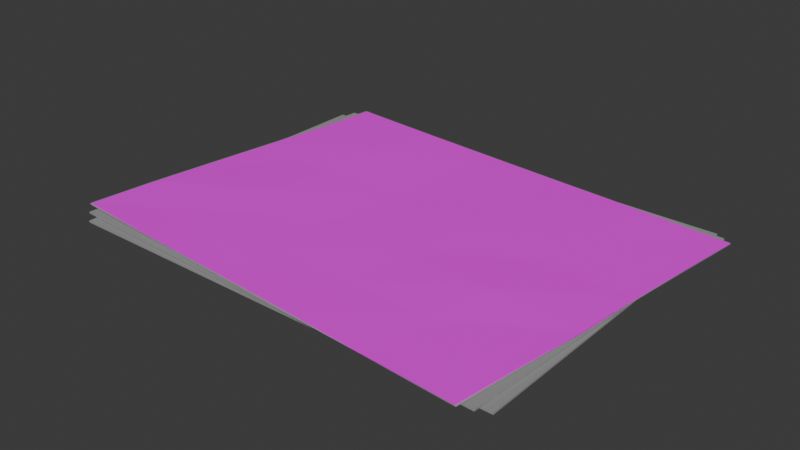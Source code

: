 # Source: Archivo_Piso2_.blend  (saved by Blender 5.1.30; exported with 4.5.12 LTS)
import bpy
from mathutils import Matrix  # noqa: F401  (used for matrix-valued properties, if any)

bpy.ops.wm.read_factory_settings(use_empty=True)
scene = bpy.context.scene
scene.name = 'Scene'

# ---- collections
col_collection = bpy.data.collections.new('Collection'); scene.collection.children.link(col_collection)

# ---- images (referenced by path relative to the original .blend; pixels are not part of the script)
import os
ASSET_DIR = os.environ.get("B2B_ASSET_DIR", "")  # directory of the original .blend (textures are referenced by path, not embedded)
HERE = os.path.dirname(os.path.abspath(__file__))  # packed textures are extracted next to this script under _unpacked/

def load_image(name, relpath, width, height, colorspace="sRGB"):
    """Load a texture the original file referenced (path relative to the .blend, or extracted next to this script)."""
    p = next((c for c in (os.path.join(HERE, relpath), os.path.join(ASSET_DIR, relpath)) if relpath and os.path.exists(c)), "")
    if p:
        img = bpy.data.images.load(p, check_existing=True)
        img.name = name
    else:  # same state as the original file: an image datablock whose file is absent (Cycles renders it pink)
        img = bpy.data.images.new(name, width, height)
        img.source = "FILE"
        img.filepath = "//" + (relpath or name)
    img.colorspace_settings.name = colorspace
    return img
img_archivo_piso2__png = load_image('Archivo(Piso2).png', 'Texturas/Archivo(Piso2).png', 1024, 1024, 'sRGB')

# ---- materials (node trees are filled in below, after node groups)
mat_material_001 = bpy.data.materials.new('Material.001')
mat_material_002 = bpy.data.materials.new('Material.002')

# ---- material node trees
mat_material_001.use_nodes = True; mat_material_001.node_tree.nodes.clear()
_N = mat_material_001.node_tree.nodes; _L = mat_material_001.node_tree.links
n0 = _N.new('ShaderNodeBsdfPrincipled'); n0.name = 'Principled BSDF'; n0.location = (-200, 100)
n0.inputs[0].default_value = (0.3272, 0.3272, 0.3272, 1.0)
n1 = _N.new('ShaderNodeOutputMaterial'); n1.name = 'Material Output'; n1.location = (200, 100)
_L.new(n0.outputs[0], n1.inputs[0])
n1.is_active_output = True
mat_material_002.use_nodes = True; mat_material_002.node_tree.nodes.clear()
_N = mat_material_002.node_tree.nodes; _L = mat_material_002.node_tree.links
n0 = _N.new('ShaderNodeBsdfPrincipled'); n0.name = 'Principled BSDF'; n0.location = (-200, 100)
n1 = _N.new('ShaderNodeOutputMaterial'); n1.name = 'Material Output'; n1.location = (200, 100)
n2 = _N.new('ShaderNodeTexImage'); n2.name = 'Image Texture'; n2.location = (-628, 132)
n2.image = img_archivo_piso2__png
_L.new(n0.outputs[0], n1.inputs[0])
_L.new(n2.outputs[0], n0.inputs[0])
n1.is_active_output = True

# ---- world
world_world = bpy.data.worlds.new('World'); scene.world = world_world
world_world.use_nodes = True; world_world.node_tree.nodes.clear()
_N = world_world.node_tree.nodes; _L = world_world.node_tree.links
n0 = _N.new('ShaderNodeOutputWorld'); n0.name = 'World Output'; n0.location = (200, 100)
n1 = _N.new('ShaderNodeBackground'); n1.name = 'Background'; n1.location = (-200, 100)
n1.inputs[0].default_value = (0.05088, 0.05088, 0.05088, 1.0)
_L.new(n1.outputs[0], n0.inputs[0])
n0.is_active_output = True
world_world.color = (0.05088, 0.05088, 0.05088)
world_world.sun_shadow_jitter_overblur = 0.0

# ---- meshes
me_plane = bpy.data.meshes.new('Plane')
me_plane.from_pydata([(-1.0, -1.0, 0.0), (1.0, -1.0, 0.0), (-1.0, 1.0, 0.0), (1.0, 1.0, 0.0), (-1.0, -1.0, -0.01), (1.0, -1.0, -0.01), (-1.0, 1.0, -0.01), (1.0, 1.0, -0.01), (-1.045, -0.9531, 0.01595), (0.9531, -1.045, 0.01245), (-0.9531, 1.045, 0.01595), (1.045, 0.9531, 0.01245), (-1.045, -0.9531, 0.005945), (0.953, -1.045, 0.002455), (-0.9531, 1.045, 0.005945), (1.045, 0.9531, 0.002455), (-1.087, -0.9008, 0.03219), (0.9019, -1.085, 0.02589), (-0.904, 1.091, 0.02912), (1.087, 0.9019, 0.02521), (-1.087, -0.9038, 0.02553), (0.9056, -1.085, 0.01853), (-0.9064, 1.086, 0.01883), (1.087, 0.9054, 0.0166), (-0.9362, 0.6875, 0.02925), (-0.9771, 0.287, 0.0291), (-1.018, -0.1093, 0.03019), (-1.053, -0.5037, 0.03385), (-0.6908, -0.9451, 0.0324), (-0.2877, -0.9756, 0.02879), (0.1062, -1.011, 0.02789), (0.5038, -1.051, 0.02462), (0.9399, -0.6908, 0.02453), (0.9839, -0.2887, 0.02304), (1.013, 0.1101, 0.02484), (1.05, 0.5045, 0.02533), (0.6903, 0.94, 0.02693), (0.2877, 0.98, 0.02394), (-0.1038, 1.017, 0.02405), (-0.5036, 1.047, 0.02909), (-0.9383, 0.6882, 0.02517), (-0.9761, 0.2871, 0.02138), (-1.011, -0.1083, 0.01772), (-1.052, -0.5034, 0.01865), (-0.6913, -0.9428, 0.01797), (-0.289, -0.978, 0.02019), (0.105, -1.014, 0.01918), (0.5015, -1.047, 0.01835), (0.9411, -0.6901, 0.01678), (0.9771, -0.2861, 0.008242), (1.014, 0.11, 0.01618), (1.049, 0.5034, 0.01567), (0.6896, 0.9403, 0.01677), (0.289, 0.9749, 0.01585), (-0.103, 1.01, 0.01703), (-0.504, 1.051, 0.02289), (-0.6515, -0.5374, 0.01545), (-0.2529, -0.5769, 0.01947), (0.1462, -0.6118, 0.01959), (0.5434, -0.6548, 0.02316), (-0.6117, -0.1437, 0.01752), (-0.2179, -0.1765, 0.0173), (0.1846, -0.2171, 0.01537), (0.5812, -0.2527, 0.007934), (-0.5749, 0.2504, 0.02355), (-0.1767, 0.2135, 0.02235), (0.2195, 0.1801, 0.01845), (0.62, 0.1435, 0.01641), (-0.5441, 0.6532, 0.02409), (-0.1419, 0.6106, 0.02006), (0.2507, 0.574, 0.01674), (0.6498, 0.5365, 0.01476), (-0.6574, -0.549, 0.0293), (-0.6147, -0.1492, 0.03265), (-0.5771, 0.2522, 0.02824), (-0.5393, 0.6438, 0.03108), (-0.2504, -0.579, 0.02646), (-0.2149, -0.1753, 0.02391), (-0.1786, 0.222, 0.02316), (-0.1444, 0.6211, 0.02422), (0.1443, -0.6112, 0.0237), (0.1755, -0.2121, 0.02496), (0.2158, 0.1816, 0.02555), (0.2555, 0.5844, 0.02431), (0.5356, -0.6495, 0.02313), (0.5809, -0.2548, 0.02991), (0.6152, 0.1407, 0.02431), (0.6574, 0.5446, 0.02537)], [], [(0, 1, 3, 2), (4, 6, 7, 5), (0, 2, 6, 4), (1, 0, 4, 5), (3, 1, 5, 7), (2, 3, 7, 6), (8, 9, 11, 10), (12, 14, 15, 13), (8, 10, 14, 12), (9, 8, 12, 13), (11, 9, 13, 15), (10, 11, 15, 14), (87, 35, 19, 36), (71, 52, 23, 51), (24, 18, 22, 40), (28, 16, 20, 44), (32, 17, 21, 48), (36, 19, 23, 52), (18, 39, 55, 22), (39, 38, 54, 55), (38, 37, 53, 54), (37, 36, 52, 53), (19, 35, 51, 23), (35, 34, 50, 51), (34, 33, 49, 50), (33, 32, 48, 49), (17, 31, 47, 21), (31, 30, 46, 47), (30, 29, 45, 46), (29, 28, 44, 45), (16, 27, 43, 20), (27, 26, 42, 43), (26, 25, 41, 42), (25, 24, 40, 41), (47, 59, 48, 21), (59, 63, 49, 48), (63, 67, 50, 49), (67, 71, 51, 50), (20, 43, 56, 44), (44, 56, 57, 45), (45, 57, 58, 46), (46, 58, 59, 47), (43, 42, 60, 56), (56, 60, 61, 57), (57, 61, 62, 58), (58, 62, 63, 59), (42, 41, 64, 60), (60, 64, 65, 61), (61, 65, 66, 62), (62, 66, 67, 63), (41, 40, 68, 64), (64, 68, 69, 65), (65, 69, 70, 66), (66, 70, 71, 67), (40, 22, 55, 68), (68, 55, 54, 69), (69, 54, 53, 70), (70, 53, 52, 71), (24, 75, 39, 18), (75, 79, 38, 39), (79, 83, 37, 38), (83, 87, 36, 37), (16, 28, 72, 27), (27, 72, 73, 26), (26, 73, 74, 25), (25, 74, 75, 24), (28, 29, 76, 72), (72, 76, 77, 73), (73, 77, 78, 74), (74, 78, 79, 75), (29, 30, 80, 76), (76, 80, 81, 77), (77, 81, 82, 78), (78, 82, 83, 79), (30, 31, 84, 80), (80, 84, 85, 81), (81, 85, 86, 82), (82, 86, 87, 83), (31, 17, 32, 84), (84, 32, 33, 85), (85, 33, 34, 86), (86, 34, 35, 87)])
me_plane.polygons.foreach_set('material_index', [0, 0, 0, 0, 0, 0, 0, 0, 0, 0, 0, 0, 1, 0, 0, 0, 0, 0, 0, 0, 0, 0, 0, 0, 0, 0, 0, 0, 0, 0, 0, 0, 0, 0, 0, 0, 0, 0, 0, 0, 0, 0, 0, 0, 0, 0, 0, 0, 0, 0, 0, 0, 0, 0, 0, 0, 0, 0, 1, 1, 1, 1, 1, 1, 1, 1, 1, 1, 1, 1, 1, 1, 1, 1, 1, 1, 1, 1, 1, 1, 1, 1])
_uv = me_plane.uv_layers.new(name='UVMap')
_uv.uv.foreach_set('vector', [0.0, 0.0, 1.0, 0.0, 1.0, 1.0, 0.0, 1.0, 0.0, 0.0, 0.0, 1.0, 1.0, 1.0, 1.0, 0.0, 0.0, 0.0, 0.0, 1.0, 0.0, 1.0, 0.0, 0.0, 1.0, 0.0, 0.0, 0.0, 0.0, 0.0, 1.0, 0.0, 1.0, 1.0, 1.0, 0.0, 1.0, 0.0, 1.0, 1.0, 0.0, 1.0, 1.0, 1.0, 1.0, 1.0, 0.0, 1.0, 0.0, 0.0, 1.0, 0.0, 1.0, 1.0, 0.0, 1.0, 0.0, 0.0, 0.0, 1.0, 1.0, 1.0, 1.0, 0.0, 0.0, 0.0, 0.0, 1.0, 0.0, 1.0, 0.0, 0.0, 1.0, 0.0, 0.0, 0.0, 0.0, 0.0, 1.0, 0.0, 1.0, 1.0, 1.0, 0.0, 1.0, 0.0, 1.0, 1.0, 0.0, 1.0, 1.0, 1.0, 1.0, 1.0, 0.0, 1.0, 0.8011, 0.2051, 0.8011, 0.006087, 1.001, 0.006087, 1.001, 0.2051, 0.8, 0.8, 0.8, 1.0, 1.0, 1.0, 1.0, 0.8, 0.8011, 1.001, 1.001, 1.001, 0.0, 1.0, 0.0, 0.8, 0.001733, 0.8022, 0.001733, 1.001, 0.0, 0.0, 0.2, 0.0, 0.2016, 0.006087, 0.001733, 0.006087, 1.0, 0.0, 1.0, 0.2, 1.001, 0.2051, 1.001, 0.006087, 1.0, 1.0, 0.8, 1.0, 1.001, 1.001, 1.001, 0.8022, 0.2, 1.0, 0.0, 1.0, 1.001, 0.8022, 1.001, 0.6032, 0.4, 1.0, 0.2, 1.0, 1.001, 0.6032, 1.001, 0.4041, 0.6, 1.0, 0.4, 1.0, 1.001, 0.4041, 1.001, 0.2051, 0.8, 1.0, 0.6, 1.0, 1.001, 0.006087, 0.8011, 0.006087, 1.0, 0.8, 1.0, 1.0, 0.8011, 0.006087, 0.6012, 0.006087, 1.0, 0.6, 1.0, 0.8, 0.6012, 0.006087, 0.4014, 0.006087, 1.0, 0.4, 1.0, 0.6, 0.4014, 0.006087, 0.2016, 0.006087, 1.0, 0.2, 1.0, 0.4, 0.001733, 0.006087, 0.001733, 0.2051, 0.8, 0.0, 1.0, 0.0, 0.001733, 0.2051, 0.001733, 0.4041, 0.6, 0.0, 0.8, 0.0, 0.001733, 0.4041, 0.001733, 0.6032, 0.4, 0.0, 0.6, 0.0, 0.001733, 0.6032, 0.001733, 0.8022, 0.2, 0.0, 0.4, 0.0, 0.001733, 1.001, 0.2016, 1.001, 0.0, 0.2, 0.0, 0.0, 0.2016, 1.001, 0.4014, 1.001, 0.0, 0.4, 0.0, 0.2, 0.4014, 1.001, 0.6012, 1.001, 0.0, 0.6, 0.0, 0.4, 0.6012, 1.001, 0.8011, 1.001, 0.0, 0.8, 0.0, 0.6, 0.8, 0.0, 0.8, 0.2, 1.0, 0.2, 1.0, 0.0, 0.8, 0.2, 0.8, 0.4, 1.0, 0.4, 1.0, 0.2, 0.8, 0.4, 0.8, 0.6, 1.0, 0.6, 1.0, 0.4, 0.8, 0.6, 0.8, 0.8, 1.0, 0.8, 1.0, 0.6, 0.0, 0.0, 0.0, 0.2, 0.2, 0.2, 0.2, 0.0, 0.2, 0.0, 0.2, 0.2, 0.4, 0.2, 0.4, 0.0, 0.4, 0.0, 0.4, 0.2, 0.6, 0.2, 0.6, 0.0, 0.6, 0.0, 0.6, 0.2, 0.8, 0.2, 0.8, 0.0, 0.0, 0.2, 0.0, 0.4, 0.2, 0.4, 0.2, 0.2, 0.2, 0.2, 0.2, 0.4, 0.4, 0.4, 0.4, 0.2, 0.4, 0.2, 0.4, 0.4, 0.6, 0.4, 0.6, 0.2, 0.6, 0.2, 0.6, 0.4, 0.8, 0.4, 0.8, 0.2, 0.0, 0.4, 0.0, 0.6, 0.2, 0.6, 0.2, 0.4, 0.2, 0.4, 0.2, 0.6, 0.4, 0.6, 0.4, 0.4, 0.4, 0.4, 0.4, 0.6, 0.6, 0.6, 0.6, 0.4, 0.6, 0.4, 0.6, 0.6, 0.8, 0.6, 0.8, 0.4, 0.0, 0.6, 0.0, 0.8, 0.2, 0.8, 0.2, 0.6, 0.2, 0.6, 0.2, 0.8, 0.4, 0.8, 0.4, 0.6, 0.4, 0.6, 0.4, 0.8, 0.6, 0.8, 0.6, 0.6, 0.6, 0.6, 0.6, 0.8, 0.8, 0.8, 0.8, 0.6, 0.0, 0.8, 0.0, 1.0, 0.2, 1.0, 0.2, 0.8, 0.2, 0.8, 0.2, 1.0, 0.4, 1.0, 0.4, 0.8, 0.4, 0.8, 0.4, 1.0, 0.6, 1.0, 0.6, 0.8, 0.6, 0.8, 0.6, 1.0, 0.8, 1.0, 0.8, 0.8, 0.8011, 1.001, 0.8011, 0.8022, 1.001, 0.8022, 1.001, 1.001, 0.8011, 0.8022, 0.8011, 0.6032, 1.001, 0.6032, 1.001, 0.8022, 0.8011, 0.6032, 0.8011, 0.4041, 1.001, 0.4041, 1.001, 0.6032, 0.8011, 0.4041, 0.8011, 0.2051, 1.001, 0.2051, 1.001, 0.4041, 0.001733, 1.001, 0.001733, 0.8022, 0.2016, 0.8022, 0.2016, 1.001, 0.2016, 1.001, 0.2016, 0.8022, 0.4014, 0.8022, 0.4014, 1.001, 0.4014, 1.001, 0.4014, 0.8022, 0.6012, 0.8022, 0.6012, 1.001, 0.6012, 1.001, 0.6012, 0.8022, 0.8011, 0.8022, 0.8011, 1.001, 0.001733, 0.8022, 0.001733, 0.6032, 0.2016, 0.6032, 0.2016, 0.8022, 0.2016, 0.8022, 0.2016, 0.6032, 0.4014, 0.6032, 0.4014, 0.8022, 0.4014, 0.8022, 0.4014, 0.6032, 0.6012, 0.6032, 0.6012, 0.8022, 0.6012, 0.8022, 0.6012, 0.6032, 0.8011, 0.6032, 0.8011, 0.8022, 0.001733, 0.6032, 0.001733, 0.4041, 0.2016, 0.4041, 0.2016, 0.6032, 0.2016, 0.6032, 0.2016, 0.4041, 0.4014, 0.4041, 0.4014, 0.6032, 0.4014, 0.6032, 0.4014, 0.4041, 0.6012, 0.4041, 0.6012, 0.6032, 0.6012, 0.6032, 0.6012, 0.4041, 0.8011, 0.4041, 0.8011, 0.6032, 0.001733, 0.4041, 0.001733, 0.2051, 0.2016, 0.2051, 0.2016, 0.4041, 0.2016, 0.4041, 0.2016, 0.2051, 0.4014, 0.2051, 0.4014, 0.4041, 0.4014, 0.4041, 0.4014, 0.2051, 0.6012, 0.2051, 0.6012, 0.4041, 0.6012, 0.4041, 0.6012, 0.2051, 0.8011, 0.2051, 0.8011, 0.4041, 0.001733, 0.2051, 0.001733, 0.006087, 0.2016, 0.006087, 0.2016, 0.2051, 0.2016, 0.2051, 0.2016, 0.006087, 0.4014, 0.006087, 0.4014, 0.2051, 0.4014, 0.2051, 0.4014, 0.006087, 0.6012, 0.006087, 0.6012, 0.2051, 0.6012, 0.2051, 0.6012, 0.006087, 0.8011, 0.006087, 0.8011, 0.2051])
me_plane.materials.append(mat_material_001)
me_plane.materials.append(mat_material_002)
me_plane.update()

# ---- objects
ob_plane = bpy.data.objects.new('Plane', me_plane)

# ---- transforms, parenting, visibility, modifiers, constraints
ob_plane.location = (0.0, 0.0, 0.0)
ob_plane.scale = (1.319, 1.0, 1.0)

# ---- collection membership
col_collection.objects.link(ob_plane)

# ---- scene / render settings (as saved in the file)
scene.frame_start = 1; scene.frame_end = 250; scene.frame_set(22)
scene.render.engine = 'BLENDER_EEVEE_NEXT'
scene.render.bake_bias = 0.0
scene.render.bake_samples = 0
scene.cycles.sampling_pattern = 'TABULATED_SOBOL'
scene.eevee.use_volume_custom_range = False
bpy.context.view_layer.update()

# ---- added for rendering (the .blend has no active camera and no usable light): camera, sun
cam_auto = bpy.data.cameras.new('AutoCamera')
cam_auto.lens = 50.0
cam_auto.sensor_width = 36.0
cam_auto.clip_end = 1000.0
ob_auto_camera = bpy.data.objects.new('AutoCamera', cam_auto)
scene.collection.objects.link(ob_auto_camera)
ob_auto_camera.location = (3.3314, -3.99479, 2.67698)
ob_auto_camera.rotation_euler = (1.09748, -7.21219e-08, 0.694738)
scene.camera = ob_auto_camera
light_auto_sun = bpy.data.lights.new('AutoSun', 'SUN')
light_auto_sun.energy = 3.0
light_auto_sun.angle = 0.0523599
ob_auto_sun = bpy.data.objects.new('AutoSun', light_auto_sun)
scene.collection.objects.link(ob_auto_sun)
ob_auto_sun.rotation_euler = (0.872665, 0.174533, 0.523599)
bpy.context.view_layer.update()
